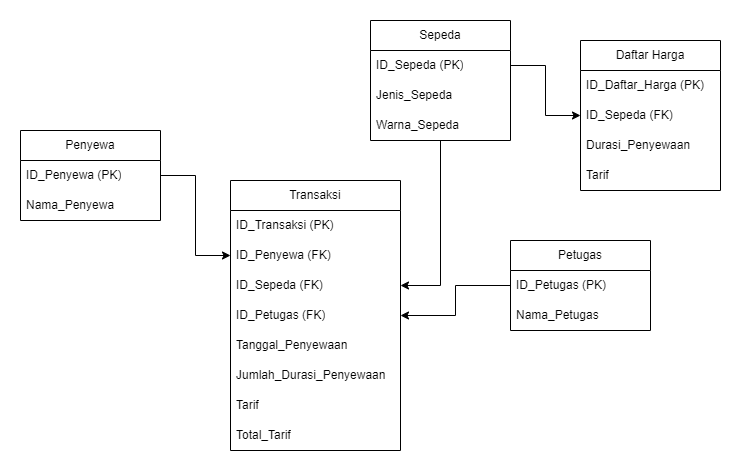

The diagram above was exported from draw.io. Its source (the exported page's mxGraphModel, read from the mxfile embedded in the PNG):
<mxGraphModel dx="1098" dy="828" grid="1" gridSize="10" guides="1" tooltips="1" connect="1" arrows="1" fold="1" page="1" pageScale="1" pageWidth="850" pageHeight="1100" math="0" shadow="0">
  <root>
    <mxCell id="0" />
    <mxCell id="1" parent="0" />
    <mxCell id="MNZOhGFVjN7HRi8V5kxf-2" value="Penyewa" style="swimlane;fontStyle=0;childLayout=stackLayout;horizontal=1;startSize=30;horizontalStack=0;resizeParent=1;resizeParentMax=0;resizeLast=0;collapsible=1;marginBottom=0;whiteSpace=wrap;html=1;" vertex="1" parent="1">
      <mxGeometry x="30" y="220" width="140" height="90" as="geometry" />
    </mxCell>
    <mxCell id="MNZOhGFVjN7HRi8V5kxf-3" value="ID_Penyewa (PK)" style="text;strokeColor=none;fillColor=none;align=left;verticalAlign=middle;spacingLeft=4;spacingRight=4;overflow=hidden;points=[[0,0.5],[1,0.5]];portConstraint=eastwest;rotatable=0;whiteSpace=wrap;html=1;" vertex="1" parent="MNZOhGFVjN7HRi8V5kxf-2">
      <mxGeometry y="30" width="140" height="30" as="geometry" />
    </mxCell>
    <mxCell id="MNZOhGFVjN7HRi8V5kxf-4" value="Nama_Penyewa" style="text;strokeColor=none;fillColor=none;align=left;verticalAlign=middle;spacingLeft=4;spacingRight=4;overflow=hidden;points=[[0,0.5],[1,0.5]];portConstraint=eastwest;rotatable=0;whiteSpace=wrap;html=1;" vertex="1" parent="MNZOhGFVjN7HRi8V5kxf-2">
      <mxGeometry y="60" width="140" height="30" as="geometry" />
    </mxCell>
    <mxCell id="MNZOhGFVjN7HRi8V5kxf-36" style="edgeStyle=orthogonalEdgeStyle;rounded=0;orthogonalLoop=1;jettySize=auto;html=1;entryX=1;entryY=0.5;entryDx=0;entryDy=0;" edge="1" parent="1" source="MNZOhGFVjN7HRi8V5kxf-6" target="MNZOhGFVjN7HRi8V5kxf-21">
      <mxGeometry relative="1" as="geometry" />
    </mxCell>
    <mxCell id="MNZOhGFVjN7HRi8V5kxf-6" value="Sepeda" style="swimlane;fontStyle=0;childLayout=stackLayout;horizontal=1;startSize=30;horizontalStack=0;resizeParent=1;resizeParentMax=0;resizeLast=0;collapsible=1;marginBottom=0;whiteSpace=wrap;html=1;" vertex="1" parent="1">
      <mxGeometry x="380" y="110" width="140" height="120" as="geometry" />
    </mxCell>
    <mxCell id="MNZOhGFVjN7HRi8V5kxf-7" value="ID_Sepeda (PK)" style="text;strokeColor=none;fillColor=none;align=left;verticalAlign=middle;spacingLeft=4;spacingRight=4;overflow=hidden;points=[[0,0.5],[1,0.5]];portConstraint=eastwest;rotatable=0;whiteSpace=wrap;html=1;" vertex="1" parent="MNZOhGFVjN7HRi8V5kxf-6">
      <mxGeometry y="30" width="140" height="30" as="geometry" />
    </mxCell>
    <mxCell id="MNZOhGFVjN7HRi8V5kxf-8" value="Jenis_Sepeda" style="text;strokeColor=none;fillColor=none;align=left;verticalAlign=middle;spacingLeft=4;spacingRight=4;overflow=hidden;points=[[0,0.5],[1,0.5]];portConstraint=eastwest;rotatable=0;whiteSpace=wrap;html=1;" vertex="1" parent="MNZOhGFVjN7HRi8V5kxf-6">
      <mxGeometry y="60" width="140" height="30" as="geometry" />
    </mxCell>
    <mxCell id="MNZOhGFVjN7HRi8V5kxf-9" value="Warna_Sepeda" style="text;strokeColor=none;fillColor=none;align=left;verticalAlign=middle;spacingLeft=4;spacingRight=4;overflow=hidden;points=[[0,0.5],[1,0.5]];portConstraint=eastwest;rotatable=0;whiteSpace=wrap;html=1;" vertex="1" parent="MNZOhGFVjN7HRi8V5kxf-6">
      <mxGeometry y="90" width="140" height="30" as="geometry" />
    </mxCell>
    <mxCell id="MNZOhGFVjN7HRi8V5kxf-12" value="Petugas" style="swimlane;fontStyle=0;childLayout=stackLayout;horizontal=1;startSize=30;horizontalStack=0;resizeParent=1;resizeParentMax=0;resizeLast=0;collapsible=1;marginBottom=0;whiteSpace=wrap;html=1;" vertex="1" parent="1">
      <mxGeometry x="520" y="330" width="140" height="90" as="geometry" />
    </mxCell>
    <mxCell id="MNZOhGFVjN7HRi8V5kxf-13" value="ID_Petugas (PK)" style="text;strokeColor=none;fillColor=none;align=left;verticalAlign=middle;spacingLeft=4;spacingRight=4;overflow=hidden;points=[[0,0.5],[1,0.5]];portConstraint=eastwest;rotatable=0;whiteSpace=wrap;html=1;" vertex="1" parent="MNZOhGFVjN7HRi8V5kxf-12">
      <mxGeometry y="30" width="140" height="30" as="geometry" />
    </mxCell>
    <mxCell id="MNZOhGFVjN7HRi8V5kxf-14" value="Nama_Petugas" style="text;strokeColor=none;fillColor=none;align=left;verticalAlign=middle;spacingLeft=4;spacingRight=4;overflow=hidden;points=[[0,0.5],[1,0.5]];portConstraint=eastwest;rotatable=0;whiteSpace=wrap;html=1;" vertex="1" parent="MNZOhGFVjN7HRi8V5kxf-12">
      <mxGeometry y="60" width="140" height="30" as="geometry" />
    </mxCell>
    <mxCell id="MNZOhGFVjN7HRi8V5kxf-15" value="Transaksi" style="swimlane;fontStyle=0;childLayout=stackLayout;horizontal=1;startSize=30;horizontalStack=0;resizeParent=1;resizeParentMax=0;resizeLast=0;collapsible=1;marginBottom=0;whiteSpace=wrap;html=1;" vertex="1" parent="1">
      <mxGeometry x="240" y="270" width="170" height="270" as="geometry" />
    </mxCell>
    <mxCell id="MNZOhGFVjN7HRi8V5kxf-16" value="ID_Transaksi (PK)" style="text;strokeColor=none;fillColor=none;align=left;verticalAlign=middle;spacingLeft=4;spacingRight=4;overflow=hidden;points=[[0,0.5],[1,0.5]];portConstraint=eastwest;rotatable=0;whiteSpace=wrap;html=1;" vertex="1" parent="MNZOhGFVjN7HRi8V5kxf-15">
      <mxGeometry y="30" width="170" height="30" as="geometry" />
    </mxCell>
    <mxCell id="MNZOhGFVjN7HRi8V5kxf-20" value="ID_Penyewa (FK)" style="text;strokeColor=none;fillColor=none;align=left;verticalAlign=middle;spacingLeft=4;spacingRight=4;overflow=hidden;points=[[0,0.5],[1,0.5]];portConstraint=eastwest;rotatable=0;whiteSpace=wrap;html=1;" vertex="1" parent="MNZOhGFVjN7HRi8V5kxf-15">
      <mxGeometry y="60" width="170" height="30" as="geometry" />
    </mxCell>
    <mxCell id="MNZOhGFVjN7HRi8V5kxf-21" value="ID_Sepeda (FK)" style="text;strokeColor=none;fillColor=none;align=left;verticalAlign=middle;spacingLeft=4;spacingRight=4;overflow=hidden;points=[[0,0.5],[1,0.5]];portConstraint=eastwest;rotatable=0;whiteSpace=wrap;html=1;" vertex="1" parent="MNZOhGFVjN7HRi8V5kxf-15">
      <mxGeometry y="90" width="170" height="30" as="geometry" />
    </mxCell>
    <mxCell id="MNZOhGFVjN7HRi8V5kxf-22" value="ID_Petugas (FK)" style="text;strokeColor=none;fillColor=none;align=left;verticalAlign=middle;spacingLeft=4;spacingRight=4;overflow=hidden;points=[[0,0.5],[1,0.5]];portConstraint=eastwest;rotatable=0;whiteSpace=wrap;html=1;" vertex="1" parent="MNZOhGFVjN7HRi8V5kxf-15">
      <mxGeometry y="120" width="170" height="30" as="geometry" />
    </mxCell>
    <mxCell id="MNZOhGFVjN7HRi8V5kxf-18" value="Tanggal_Penyewaan" style="text;strokeColor=none;fillColor=none;align=left;verticalAlign=middle;spacingLeft=4;spacingRight=4;overflow=hidden;points=[[0,0.5],[1,0.5]];portConstraint=eastwest;rotatable=0;whiteSpace=wrap;html=1;" vertex="1" parent="MNZOhGFVjN7HRi8V5kxf-15">
      <mxGeometry y="150" width="170" height="30" as="geometry" />
    </mxCell>
    <mxCell id="MNZOhGFVjN7HRi8V5kxf-17" value="Jumlah_Durasi_Penyewaan" style="text;strokeColor=none;fillColor=none;align=left;verticalAlign=middle;spacingLeft=4;spacingRight=4;overflow=hidden;points=[[0,0.5],[1,0.5]];portConstraint=eastwest;rotatable=0;whiteSpace=wrap;html=1;" vertex="1" parent="MNZOhGFVjN7HRi8V5kxf-15">
      <mxGeometry y="180" width="170" height="30" as="geometry" />
    </mxCell>
    <mxCell id="MNZOhGFVjN7HRi8V5kxf-23" value="Tarif" style="text;strokeColor=none;fillColor=none;align=left;verticalAlign=middle;spacingLeft=4;spacingRight=4;overflow=hidden;points=[[0,0.5],[1,0.5]];portConstraint=eastwest;rotatable=0;whiteSpace=wrap;html=1;" vertex="1" parent="MNZOhGFVjN7HRi8V5kxf-15">
      <mxGeometry y="210" width="170" height="30" as="geometry" />
    </mxCell>
    <mxCell id="MNZOhGFVjN7HRi8V5kxf-24" value="Total_Tarif" style="text;strokeColor=none;fillColor=none;align=left;verticalAlign=middle;spacingLeft=4;spacingRight=4;overflow=hidden;points=[[0,0.5],[1,0.5]];portConstraint=eastwest;rotatable=0;whiteSpace=wrap;html=1;" vertex="1" parent="MNZOhGFVjN7HRi8V5kxf-15">
      <mxGeometry y="240" width="170" height="30" as="geometry" />
    </mxCell>
    <mxCell id="MNZOhGFVjN7HRi8V5kxf-25" value="Daftar Harga" style="swimlane;fontStyle=0;childLayout=stackLayout;horizontal=1;startSize=30;horizontalStack=0;resizeParent=1;resizeParentMax=0;resizeLast=0;collapsible=1;marginBottom=0;whiteSpace=wrap;html=1;" vertex="1" parent="1">
      <mxGeometry x="590" y="130" width="140" height="150" as="geometry" />
    </mxCell>
    <mxCell id="MNZOhGFVjN7HRi8V5kxf-26" value="ID_Daftar_Harga (PK)" style="text;strokeColor=none;fillColor=none;align=left;verticalAlign=middle;spacingLeft=4;spacingRight=4;overflow=hidden;points=[[0,0.5],[1,0.5]];portConstraint=eastwest;rotatable=0;whiteSpace=wrap;html=1;" vertex="1" parent="MNZOhGFVjN7HRi8V5kxf-25">
      <mxGeometry y="30" width="140" height="30" as="geometry" />
    </mxCell>
    <mxCell id="MNZOhGFVjN7HRi8V5kxf-33" value="ID_Sepeda (FK)" style="text;strokeColor=none;fillColor=none;align=left;verticalAlign=middle;spacingLeft=4;spacingRight=4;overflow=hidden;points=[[0,0.5],[1,0.5]];portConstraint=eastwest;rotatable=0;whiteSpace=wrap;html=1;" vertex="1" parent="MNZOhGFVjN7HRi8V5kxf-25">
      <mxGeometry y="60" width="140" height="30" as="geometry" />
    </mxCell>
    <mxCell id="MNZOhGFVjN7HRi8V5kxf-27" value="Durasi_Penyewaan" style="text;strokeColor=none;fillColor=none;align=left;verticalAlign=middle;spacingLeft=4;spacingRight=4;overflow=hidden;points=[[0,0.5],[1,0.5]];portConstraint=eastwest;rotatable=0;whiteSpace=wrap;html=1;" vertex="1" parent="MNZOhGFVjN7HRi8V5kxf-25">
      <mxGeometry y="90" width="140" height="30" as="geometry" />
    </mxCell>
    <mxCell id="MNZOhGFVjN7HRi8V5kxf-28" value="Tarif" style="text;strokeColor=none;fillColor=none;align=left;verticalAlign=middle;spacingLeft=4;spacingRight=4;overflow=hidden;points=[[0,0.5],[1,0.5]];portConstraint=eastwest;rotatable=0;whiteSpace=wrap;html=1;" vertex="1" parent="MNZOhGFVjN7HRi8V5kxf-25">
      <mxGeometry y="120" width="140" height="30" as="geometry" />
    </mxCell>
    <mxCell id="MNZOhGFVjN7HRi8V5kxf-37" style="edgeStyle=orthogonalEdgeStyle;rounded=0;orthogonalLoop=1;jettySize=auto;html=1;entryX=1;entryY=0.5;entryDx=0;entryDy=0;" edge="1" parent="1" source="MNZOhGFVjN7HRi8V5kxf-13" target="MNZOhGFVjN7HRi8V5kxf-22">
      <mxGeometry relative="1" as="geometry" />
    </mxCell>
    <mxCell id="MNZOhGFVjN7HRi8V5kxf-39" style="edgeStyle=orthogonalEdgeStyle;rounded=0;orthogonalLoop=1;jettySize=auto;html=1;entryX=0;entryY=0.5;entryDx=0;entryDy=0;" edge="1" parent="1" source="MNZOhGFVjN7HRi8V5kxf-7" target="MNZOhGFVjN7HRi8V5kxf-33">
      <mxGeometry relative="1" as="geometry" />
    </mxCell>
    <mxCell id="MNZOhGFVjN7HRi8V5kxf-40" style="edgeStyle=orthogonalEdgeStyle;rounded=0;orthogonalLoop=1;jettySize=auto;html=1;entryX=0;entryY=0.5;entryDx=0;entryDy=0;" edge="1" parent="1" source="MNZOhGFVjN7HRi8V5kxf-3" target="MNZOhGFVjN7HRi8V5kxf-20">
      <mxGeometry relative="1" as="geometry" />
    </mxCell>
  </root>
</mxGraphModel>